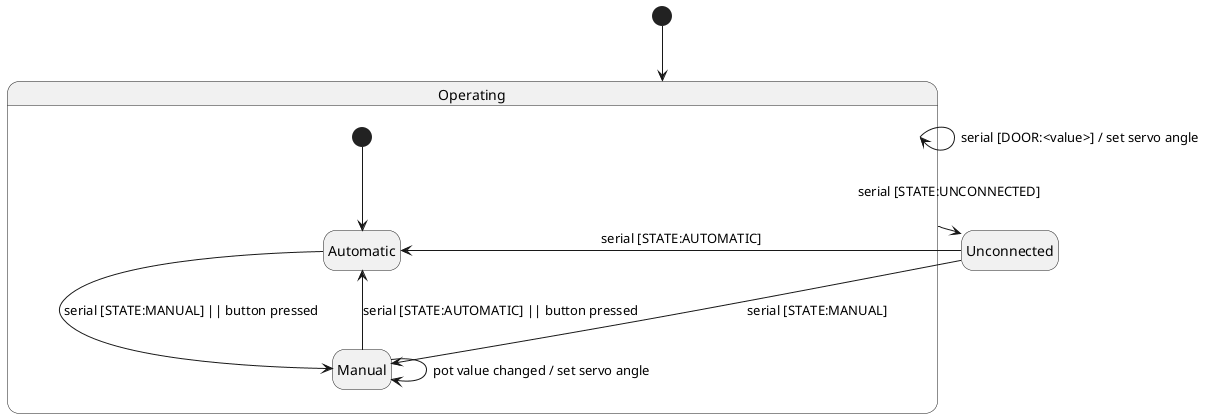

The diagram above was rendered by PlantUML. Its source (embedded in the PNG):
@startuml
hide empty description

state Unconnected
state Operating {
    state Automatic
    state Manual
    [*] --> Automatic

    Automatic --> Manual : serial [STATE:MANUAL] || button pressed
    Manual --> Automatic : serial [STATE:AUTOMATIC] || button pressed

    Manual --> Manual : pot value changed / set servo angle
}

[*] --> Operating

Operating --> Operating : serial [DOOR:<value>] / set servo angle
Operating --> Unconnected : serial [STATE:UNCONNECTED]
Unconnected --> Manual : serial [STATE:MANUAL]
Unconnected --> Automatic : serial [STATE:AUTOMATIC]

@enduml